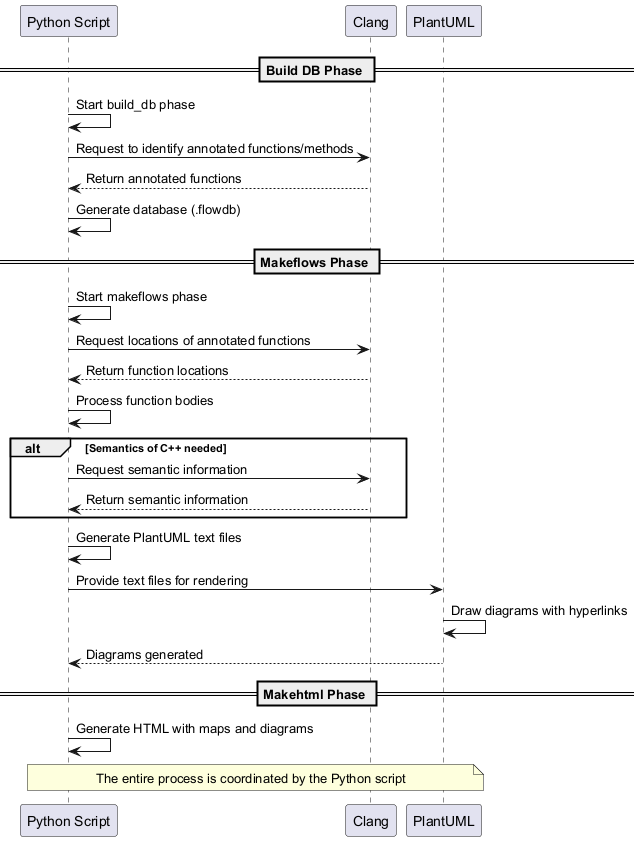

The diagram above was rendered by PlantUML. Its source (embedded in the PNG):
@startuml
participant "Python Script" as Python
participant "Clang" as Clang
participant "PlantUML" as PlantUML

== Build DB Phase ==
Python -> Python: Start build_db phase
Python -> Clang: Request to identify annotated functions/methods
Clang --> Python: Return annotated functions
Python -> Python: Generate database (.flowdb)

== Makeflows Phase ==
Python -> Python: Start makeflows phase
Python -> Clang: Request locations of annotated functions
Clang --> Python: Return function locations
Python -> Python: Process function bodies

alt Semantics of C++ needed
    Python -> Clang: Request semantic information
    Clang --> Python: Return semantic information
end

Python -> Python: Generate PlantUML text files
Python -> PlantUML: Provide text files for rendering
PlantUML -> PlantUML: Draw diagrams with hyperlinks
PlantUML --> Python: Diagrams generated

== Makehtml Phase ==
Python -> Python: Generate HTML with maps and diagrams

note over Python, PlantUML: The entire process is coordinated by the Python script
@enduml